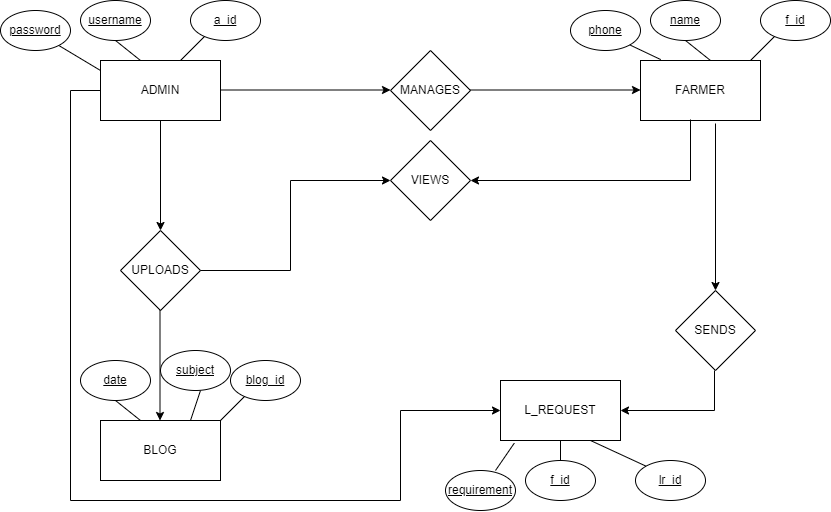

The diagram above was exported from draw.io. Its source (the exported page's mxGraphModel, read from the mxfile embedded in the PNG):
<mxGraphModel dx="2318" dy="535" grid="1" gridSize="10" guides="1" tooltips="1" connect="1" arrows="1" fold="1" page="1" pageScale="1" pageWidth="850" pageHeight="1100" math="0" shadow="0" extFonts="Permanent Marker^https://fonts.googleapis.com/css?family=Permanent+Marker">
  <root>
    <mxCell id="0" />
    <mxCell id="1" parent="0" />
    <mxCell id="X4qwAH7vNenRI1_SuNNp-60" value="" style="group" vertex="1" connectable="0" parent="1">
      <mxGeometry x="-870" width="830" height="510" as="geometry" />
    </mxCell>
    <mxCell id="X4qwAH7vNenRI1_SuNNp-1" value="ADMIN" style="rounded=0;whiteSpace=wrap;html=1;" vertex="1" parent="X4qwAH7vNenRI1_SuNNp-60">
      <mxGeometry x="100" y="60" width="120" height="60" as="geometry" />
    </mxCell>
    <mxCell id="X4qwAH7vNenRI1_SuNNp-4" value="" style="endArrow=classic;html=1;rounded=0;" edge="1" parent="X4qwAH7vNenRI1_SuNNp-60">
      <mxGeometry width="50" height="50" relative="1" as="geometry">
        <mxPoint x="160" y="120" as="sourcePoint" />
        <mxPoint x="160" y="230" as="targetPoint" />
      </mxGeometry>
    </mxCell>
    <mxCell id="X4qwAH7vNenRI1_SuNNp-5" value="UPLOADS" style="rhombus;whiteSpace=wrap;html=1;" vertex="1" parent="X4qwAH7vNenRI1_SuNNp-60">
      <mxGeometry x="120" y="230" width="80" height="80" as="geometry" />
    </mxCell>
    <mxCell id="X4qwAH7vNenRI1_SuNNp-6" value="" style="endArrow=classic;html=1;rounded=0;" edge="1" parent="X4qwAH7vNenRI1_SuNNp-60">
      <mxGeometry width="50" height="50" relative="1" as="geometry">
        <mxPoint x="159.5" y="310" as="sourcePoint" />
        <mxPoint x="159.5" y="420" as="targetPoint" />
      </mxGeometry>
    </mxCell>
    <mxCell id="X4qwAH7vNenRI1_SuNNp-7" value="BLOG" style="rounded=0;whiteSpace=wrap;html=1;" vertex="1" parent="X4qwAH7vNenRI1_SuNNp-60">
      <mxGeometry x="100" y="420" width="120" height="60" as="geometry" />
    </mxCell>
    <mxCell id="X4qwAH7vNenRI1_SuNNp-8" value="" style="endArrow=classic;html=1;rounded=0;" edge="1" parent="X4qwAH7vNenRI1_SuNNp-60">
      <mxGeometry width="50" height="50" relative="1" as="geometry">
        <mxPoint x="220" y="89.5" as="sourcePoint" />
        <mxPoint x="390" y="89.5" as="targetPoint" />
      </mxGeometry>
    </mxCell>
    <mxCell id="X4qwAH7vNenRI1_SuNNp-9" value="MANAGES" style="rhombus;whiteSpace=wrap;html=1;" vertex="1" parent="X4qwAH7vNenRI1_SuNNp-60">
      <mxGeometry x="390" y="50" width="80" height="80" as="geometry" />
    </mxCell>
    <mxCell id="X4qwAH7vNenRI1_SuNNp-10" value="" style="endArrow=classic;html=1;rounded=0;" edge="1" parent="X4qwAH7vNenRI1_SuNNp-60">
      <mxGeometry width="50" height="50" relative="1" as="geometry">
        <mxPoint x="470" y="89.5" as="sourcePoint" />
        <mxPoint x="640" y="89.5" as="targetPoint" />
      </mxGeometry>
    </mxCell>
    <mxCell id="X4qwAH7vNenRI1_SuNNp-11" value="FARMER" style="rounded=0;whiteSpace=wrap;html=1;" vertex="1" parent="X4qwAH7vNenRI1_SuNNp-60">
      <mxGeometry x="640" y="60" width="120" height="60" as="geometry" />
    </mxCell>
    <mxCell id="X4qwAH7vNenRI1_SuNNp-12" value="" style="endArrow=classic;html=1;rounded=0;" edge="1" parent="X4qwAH7vNenRI1_SuNNp-60">
      <mxGeometry width="50" height="50" relative="1" as="geometry">
        <mxPoint x="690" y="119" as="sourcePoint" />
        <mxPoint x="470" y="180" as="targetPoint" />
        <Array as="points">
          <mxPoint x="690" y="180" />
        </Array>
      </mxGeometry>
    </mxCell>
    <mxCell id="X4qwAH7vNenRI1_SuNNp-13" value="VIEWS" style="rhombus;whiteSpace=wrap;html=1;" vertex="1" parent="X4qwAH7vNenRI1_SuNNp-60">
      <mxGeometry x="390" y="140" width="80" height="80" as="geometry" />
    </mxCell>
    <mxCell id="X4qwAH7vNenRI1_SuNNp-14" value="" style="endArrow=classic;html=1;rounded=0;exitX=1;exitY=0.5;exitDx=0;exitDy=0;" edge="1" parent="X4qwAH7vNenRI1_SuNNp-60" source="X4qwAH7vNenRI1_SuNNp-5" target="X4qwAH7vNenRI1_SuNNp-13">
      <mxGeometry width="50" height="50" relative="1" as="geometry">
        <mxPoint x="290" y="270" as="sourcePoint" />
        <mxPoint x="420" y="220" as="targetPoint" />
        <Array as="points">
          <mxPoint x="290" y="270" />
          <mxPoint x="290" y="180" />
        </Array>
      </mxGeometry>
    </mxCell>
    <mxCell id="X4qwAH7vNenRI1_SuNNp-15" value="" style="endArrow=classic;html=1;rounded=0;exitX=0.625;exitY=1.05;exitDx=0;exitDy=0;exitPerimeter=0;" edge="1" parent="X4qwAH7vNenRI1_SuNNp-60" source="X4qwAH7vNenRI1_SuNNp-11">
      <mxGeometry width="50" height="50" relative="1" as="geometry">
        <mxPoint x="600" y="250" as="sourcePoint" />
        <mxPoint x="715" y="290" as="targetPoint" />
      </mxGeometry>
    </mxCell>
    <mxCell id="X4qwAH7vNenRI1_SuNNp-16" value="SENDS" style="rhombus;whiteSpace=wrap;html=1;" vertex="1" parent="X4qwAH7vNenRI1_SuNNp-60">
      <mxGeometry x="675" y="290" width="80" height="80" as="geometry" />
    </mxCell>
    <mxCell id="X4qwAH7vNenRI1_SuNNp-17" value="L_REQUEST" style="rounded=0;whiteSpace=wrap;html=1;" vertex="1" parent="X4qwAH7vNenRI1_SuNNp-60">
      <mxGeometry x="500" y="380" width="120" height="60" as="geometry" />
    </mxCell>
    <mxCell id="X4qwAH7vNenRI1_SuNNp-18" value="" style="endArrow=classic;html=1;rounded=0;entryX=1;entryY=0.5;entryDx=0;entryDy=0;" edge="1" parent="X4qwAH7vNenRI1_SuNNp-60" target="X4qwAH7vNenRI1_SuNNp-17">
      <mxGeometry width="50" height="50" relative="1" as="geometry">
        <mxPoint x="714" y="370" as="sourcePoint" />
        <mxPoint x="494" y="431" as="targetPoint" />
        <Array as="points">
          <mxPoint x="714" y="410" />
        </Array>
      </mxGeometry>
    </mxCell>
    <mxCell id="X4qwAH7vNenRI1_SuNNp-19" value="" style="endArrow=classic;html=1;rounded=0;exitX=0;exitY=0.5;exitDx=0;exitDy=0;" edge="1" parent="X4qwAH7vNenRI1_SuNNp-60" source="X4qwAH7vNenRI1_SuNNp-1">
      <mxGeometry width="50" height="50" relative="1" as="geometry">
        <mxPoint x="70" y="60" as="sourcePoint" />
        <mxPoint x="500" y="410" as="targetPoint" />
        <Array as="points">
          <mxPoint x="70" y="90" />
          <mxPoint x="70" y="500" />
          <mxPoint x="400" y="500" />
          <mxPoint x="400" y="410" />
        </Array>
      </mxGeometry>
    </mxCell>
    <mxCell id="X4qwAH7vNenRI1_SuNNp-30" value="" style="endArrow=none;html=1;rounded=0;" edge="1" parent="X4qwAH7vNenRI1_SuNNp-60">
      <mxGeometry width="50" height="50" relative="1" as="geometry">
        <mxPoint x="750" y="60" as="sourcePoint" />
        <mxPoint x="780" y="30" as="targetPoint" />
      </mxGeometry>
    </mxCell>
    <mxCell id="X4qwAH7vNenRI1_SuNNp-31" value="&lt;u&gt;f_id&lt;/u&gt;" style="ellipse;whiteSpace=wrap;html=1;" vertex="1" parent="X4qwAH7vNenRI1_SuNNp-60">
      <mxGeometry x="760" width="70" height="40" as="geometry" />
    </mxCell>
    <mxCell id="X4qwAH7vNenRI1_SuNNp-32" value="" style="endArrow=none;html=1;rounded=0;entryX=0.5;entryY=1;entryDx=0;entryDy=0;" edge="1" parent="X4qwAH7vNenRI1_SuNNp-60" target="X4qwAH7vNenRI1_SuNNp-33">
      <mxGeometry width="50" height="50" relative="1" as="geometry">
        <mxPoint x="710" y="60" as="sourcePoint" />
        <mxPoint x="740" y="30" as="targetPoint" />
      </mxGeometry>
    </mxCell>
    <mxCell id="X4qwAH7vNenRI1_SuNNp-33" value="&lt;u&gt;name&lt;/u&gt;" style="ellipse;whiteSpace=wrap;html=1;" vertex="1" parent="X4qwAH7vNenRI1_SuNNp-60">
      <mxGeometry x="650" width="70" height="40" as="geometry" />
    </mxCell>
    <mxCell id="X4qwAH7vNenRI1_SuNNp-34" value="" style="endArrow=none;html=1;rounded=0;exitX=0.169;exitY=-0.015;exitDx=0;exitDy=0;exitPerimeter=0;" edge="1" parent="X4qwAH7vNenRI1_SuNNp-60" source="X4qwAH7vNenRI1_SuNNp-11">
      <mxGeometry width="50" height="50" relative="1" as="geometry">
        <mxPoint x="670" y="70" as="sourcePoint" />
        <mxPoint x="620" y="40" as="targetPoint" />
      </mxGeometry>
    </mxCell>
    <mxCell id="X4qwAH7vNenRI1_SuNNp-35" value="&lt;u&gt;phone&lt;/u&gt;" style="ellipse;whiteSpace=wrap;html=1;" vertex="1" parent="X4qwAH7vNenRI1_SuNNp-60">
      <mxGeometry x="570" y="10" width="70" height="40" as="geometry" />
    </mxCell>
    <mxCell id="X4qwAH7vNenRI1_SuNNp-20" value="" style="endArrow=none;html=1;rounded=0;" edge="1" parent="X4qwAH7vNenRI1_SuNNp-60">
      <mxGeometry width="50" height="50" relative="1" as="geometry">
        <mxPoint x="220" y="420" as="sourcePoint" />
        <mxPoint x="250" y="390" as="targetPoint" />
      </mxGeometry>
    </mxCell>
    <mxCell id="X4qwAH7vNenRI1_SuNNp-21" value="&lt;u&gt;blog_id&lt;/u&gt;" style="ellipse;whiteSpace=wrap;html=1;" vertex="1" parent="X4qwAH7vNenRI1_SuNNp-60">
      <mxGeometry x="230" y="360" width="70" height="40" as="geometry" />
    </mxCell>
    <mxCell id="X4qwAH7vNenRI1_SuNNp-22" value="" style="endArrow=none;html=1;rounded=0;exitX=0.75;exitY=0;exitDx=0;exitDy=0;exitPerimeter=0;" edge="1" parent="X4qwAH7vNenRI1_SuNNp-60" source="X4qwAH7vNenRI1_SuNNp-7">
      <mxGeometry width="50" height="50" relative="1" as="geometry">
        <mxPoint x="180" y="410" as="sourcePoint" />
        <mxPoint x="200" y="390" as="targetPoint" />
        <Array as="points" />
      </mxGeometry>
    </mxCell>
    <mxCell id="X4qwAH7vNenRI1_SuNNp-23" value="&lt;u&gt;subject&lt;/u&gt;" style="ellipse;whiteSpace=wrap;html=1;" vertex="1" parent="X4qwAH7vNenRI1_SuNNp-60">
      <mxGeometry x="160" y="350" width="70" height="40" as="geometry" />
    </mxCell>
    <mxCell id="X4qwAH7vNenRI1_SuNNp-24" value="" style="endArrow=none;html=1;rounded=0;entryX=0.5;entryY=1;entryDx=0;entryDy=0;" edge="1" parent="X4qwAH7vNenRI1_SuNNp-60" target="X4qwAH7vNenRI1_SuNNp-25">
      <mxGeometry width="50" height="50" relative="1" as="geometry">
        <mxPoint x="140" y="420" as="sourcePoint" />
        <mxPoint x="120" y="390" as="targetPoint" />
      </mxGeometry>
    </mxCell>
    <mxCell id="X4qwAH7vNenRI1_SuNNp-25" value="&lt;u&gt;date&lt;/u&gt;" style="ellipse;whiteSpace=wrap;html=1;" vertex="1" parent="X4qwAH7vNenRI1_SuNNp-60">
      <mxGeometry x="80" y="360" width="70" height="40" as="geometry" />
    </mxCell>
    <mxCell id="X4qwAH7vNenRI1_SuNNp-50" value="" style="group" vertex="1" connectable="0" parent="X4qwAH7vNenRI1_SuNNp-60">
      <mxGeometry width="260" height="70" as="geometry" />
    </mxCell>
    <mxCell id="X4qwAH7vNenRI1_SuNNp-51" value="" style="endArrow=none;html=1;rounded=0;" edge="1" parent="X4qwAH7vNenRI1_SuNNp-50">
      <mxGeometry width="50" height="50" relative="1" as="geometry">
        <mxPoint x="180" y="60" as="sourcePoint" />
        <mxPoint x="210" y="30" as="targetPoint" />
      </mxGeometry>
    </mxCell>
    <mxCell id="X4qwAH7vNenRI1_SuNNp-52" value="&lt;u&gt;a_id&lt;/u&gt;" style="ellipse;whiteSpace=wrap;html=1;" vertex="1" parent="X4qwAH7vNenRI1_SuNNp-50">
      <mxGeometry x="190" width="70" height="40" as="geometry" />
    </mxCell>
    <mxCell id="X4qwAH7vNenRI1_SuNNp-53" value="" style="endArrow=none;html=1;rounded=0;entryX=0.5;entryY=1;entryDx=0;entryDy=0;" edge="1" parent="X4qwAH7vNenRI1_SuNNp-50" target="X4qwAH7vNenRI1_SuNNp-54">
      <mxGeometry width="50" height="50" relative="1" as="geometry">
        <mxPoint x="140" y="60" as="sourcePoint" />
        <mxPoint x="170" y="30" as="targetPoint" />
      </mxGeometry>
    </mxCell>
    <mxCell id="X4qwAH7vNenRI1_SuNNp-54" value="&lt;u&gt;username&lt;/u&gt;" style="ellipse;whiteSpace=wrap;html=1;" vertex="1" parent="X4qwAH7vNenRI1_SuNNp-50">
      <mxGeometry x="80" width="70" height="40" as="geometry" />
    </mxCell>
    <mxCell id="X4qwAH7vNenRI1_SuNNp-55" value="" style="endArrow=none;html=1;rounded=0;" edge="1" parent="X4qwAH7vNenRI1_SuNNp-50">
      <mxGeometry width="50" height="50" relative="1" as="geometry">
        <mxPoint x="100" y="70" as="sourcePoint" />
        <mxPoint x="50" y="40" as="targetPoint" />
      </mxGeometry>
    </mxCell>
    <mxCell id="X4qwAH7vNenRI1_SuNNp-56" value="&lt;u&gt;password&lt;/u&gt;" style="ellipse;whiteSpace=wrap;html=1;" vertex="1" parent="X4qwAH7vNenRI1_SuNNp-50">
      <mxGeometry y="10" width="70" height="40" as="geometry" />
    </mxCell>
    <mxCell id="X4qwAH7vNenRI1_SuNNp-38" value="&lt;u&gt;lr_id&lt;/u&gt;" style="ellipse;whiteSpace=wrap;html=1;" vertex="1" parent="X4qwAH7vNenRI1_SuNNp-60">
      <mxGeometry x="635" y="460" width="70" height="40" as="geometry" />
    </mxCell>
    <mxCell id="X4qwAH7vNenRI1_SuNNp-40" value="&lt;u&gt;f_id&lt;/u&gt;" style="ellipse;whiteSpace=wrap;html=1;" vertex="1" parent="X4qwAH7vNenRI1_SuNNp-60">
      <mxGeometry x="525" y="460" width="70" height="40" as="geometry" />
    </mxCell>
    <mxCell id="X4qwAH7vNenRI1_SuNNp-41" value="" style="endArrow=none;html=1;rounded=0;exitX=0.115;exitY=1.044;exitDx=0;exitDy=0;exitPerimeter=0;" edge="1" parent="X4qwAH7vNenRI1_SuNNp-60" source="X4qwAH7vNenRI1_SuNNp-17">
      <mxGeometry width="50" height="50" relative="1" as="geometry">
        <mxPoint x="545" y="500" as="sourcePoint" />
        <mxPoint x="495" y="470" as="targetPoint" />
      </mxGeometry>
    </mxCell>
    <mxCell id="X4qwAH7vNenRI1_SuNNp-42" value="&lt;u&gt;requirement&lt;/u&gt;" style="ellipse;whiteSpace=wrap;html=1;" vertex="1" parent="X4qwAH7vNenRI1_SuNNp-60">
      <mxGeometry x="445" y="470" width="70" height="40" as="geometry" />
    </mxCell>
    <mxCell id="X4qwAH7vNenRI1_SuNNp-57" value="" style="endArrow=none;html=1;rounded=0;exitX=0.5;exitY=1;exitDx=0;exitDy=0;entryX=0.5;entryY=0;entryDx=0;entryDy=0;" edge="1" parent="X4qwAH7vNenRI1_SuNNp-60" source="X4qwAH7vNenRI1_SuNNp-17" target="X4qwAH7vNenRI1_SuNNp-40">
      <mxGeometry width="50" height="50" relative="1" as="geometry">
        <mxPoint x="523.8" y="452.6400000000001" as="sourcePoint" />
        <mxPoint x="505" y="480" as="targetPoint" />
      </mxGeometry>
    </mxCell>
    <mxCell id="X4qwAH7vNenRI1_SuNNp-58" value="" style="endArrow=none;html=1;rounded=0;entryX=0;entryY=0;entryDx=0;entryDy=0;exitX=0.75;exitY=1;exitDx=0;exitDy=0;" edge="1" parent="X4qwAH7vNenRI1_SuNNp-60" source="X4qwAH7vNenRI1_SuNNp-17" target="X4qwAH7vNenRI1_SuNNp-38">
      <mxGeometry width="50" height="50" relative="1" as="geometry">
        <mxPoint x="625" y="520" as="sourcePoint" />
        <mxPoint x="655" y="490" as="targetPoint" />
      </mxGeometry>
    </mxCell>
  </root>
</mxGraphModel>